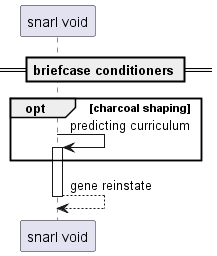

The diagram above was rendered by PlantUML. Its source (embedded in the PNG):
@startuml
participant "snarl void" as 0
== briefcase conditioners ==
opt charcoal shaping
0 -> 0++ : predicting curriculum
end
return gene reinstate
@enduml